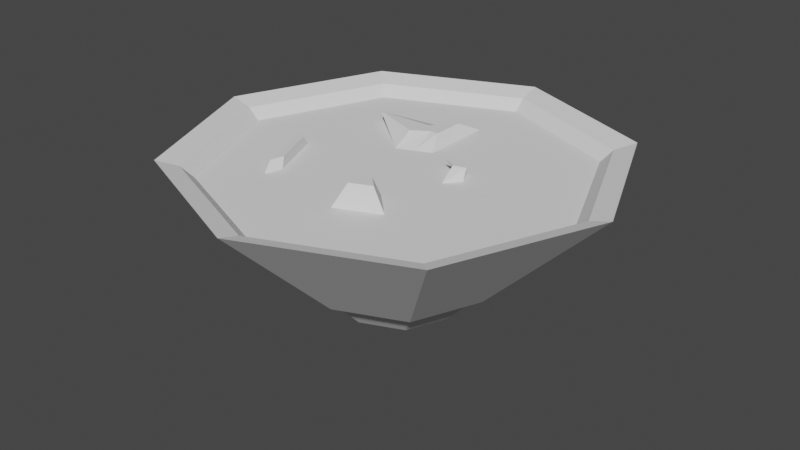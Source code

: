# Source: soup.blend  (saved by Blender 2.80.75; exported with 4.5.12 LTS)
import bpy
from mathutils import Matrix  # noqa: F401  (used for matrix-valued properties, if any)

bpy.ops.wm.read_factory_settings(use_empty=True)
scene = bpy.context.scene
scene.name = 'Scene'

# ---- collections
col_collection = bpy.data.collections.new('Collection'); scene.collection.children.link(col_collection)

# ---- world
world_world = bpy.data.worlds.new('World'); scene.world = world_world
world_world.use_nodes = True; world_world.node_tree.nodes.clear()
_N = world_world.node_tree.nodes; _L = world_world.node_tree.links
n0 = _N.new('ShaderNodeOutputWorld'); n0.name = 'World Output'; n0.location = (300, 300)
n1 = _N.new('ShaderNodeBackground'); n1.name = 'Background'; n1.location = (10, 300)
n1.inputs[0].default_value = (0.05088, 0.05088, 0.05088, 1.0)
_L.new(n1.outputs[0], n0.inputs[0])
n0.is_active_output = True
world_world.color = (0.05088, 0.05088, 0.05088)
world_world.use_sun_shadow = False
world_world.sun_shadow_jitter_overblur = 0.0

# ---- meshes
me_cylinder = bpy.data.meshes.new('Cylinder')
me_cylinder.from_pydata([(-4.271e-09, 0.4267, -1.0), (3.046e-09, 1.409, 0.04467), (0.3017, 0.3017, -1.0), (0.9962, 0.9962, 0.04467), (0.4267, -1.865e-08, -1.0), (1.409, -6.158e-08, 0.04467), (0.3017, -0.3017, -1.0), (0.9962, -0.9962, 0.04467), (-4.158e-08, -0.4267, -1.0), (-1.201e-07, -1.409, 0.04467), (-0.3017, -0.3017, -1.0), (-0.9962, -0.9962, 0.04467), (-0.4267, 5.089e-09, -1.0), (-1.409, 1.68e-08, 0.04467), (-0.3017, 0.3017, -1.0), (-0.9962, 0.9962, 0.04467), (0.3259, 0.3259, -0.8646), (-5.415e-08, 0.4609, -0.8646), (0.4609, -2.015e-08, -0.8646), (0.3259, -0.3259, -0.8646), (-9.444e-08, -0.4609, -0.8646), (-0.3259, -0.3259, -0.8646), (-0.4609, 5.496e-09, -0.8646), (-0.3259, 0.3259, -0.8646), (0.9355, 0.9355, -0.03516), (-1.607e-08, 1.323, -0.03516), (1.323, -5.783e-08, -0.03516), (0.9355, -0.9355, -0.03516), (-1.317e-07, -1.323, -0.03516), (-0.9355, -0.9355, -0.03516), (-1.323, 1.578e-08, -0.03516), (-0.9355, 0.9355, -0.03516), (0.2425, 0.2425, -0.03516), (-8.144e-08, 0.3429, -0.03516), (0.3429, -2.603e-08, -0.03516), (0.2425, -0.2425, -0.03516), (-1.114e-07, -0.3429, -0.03516), (-0.2425, -0.2425, -0.03516), (-0.3429, -6.95e-09, -0.03516), (-0.2425, 0.2425, -0.03516), (-1.287e-07, -1.176, -0.03516), (-0.8315, -0.8315, -0.03516), (1.176, -5.306e-08, -0.03516), (0.8315, -0.8315, -0.03516), (-2.587e-08, 1.176, -0.03516), (0.8315, 0.8315, -0.03516), (-0.8315, 0.8315, -0.03516), (-1.176, 1.237e-08, -0.03516), (-2.816e-09, 0.6221, -0.7922), (0.4399, 0.4399, -0.7922), (0.6221, -2.719e-08, -0.7922), (0.4399, -0.4399, -0.7922), (-5.72e-08, -0.6221, -0.7922), (-0.4399, -0.4399, -0.7922), (-0.6221, 7.418e-09, -0.7922), (-0.4399, 0.4399, -0.7922), (-1.224e-07, -0.8749, -0.03516), (0.8749, -4.329e-08, -0.03516), (-4.595e-08, 0.8749, -0.03516), (-0.6187, 0.6187, -0.03516), (-0.6187, -0.6187, -0.03516), (0.6187, -0.6187, -0.03516), (0.6187, 0.6187, -0.03516), (-0.8749, 5.387e-09, -0.03516), (0.04093, -0.4296, -0.03516), (0.1645, -0.3784, -0.03516), (0.04093, -0.7007, -0.03516), (0.3562, -0.5702, -0.03516), (0.09793, -0.4764, 0.1141), (0.1573, -0.4519, 0.1141), (0.09793, -0.6067, 0.1141), (0.2494, -0.544, 0.1141), (1.105, 1.105, 0.09041), (7.858e-09, 1.563, 0.09041), (1.356e-09, 0.6901, -0.7746), (1.563, -6.831e-08, 0.09041), (1.105, -1.105, 0.09041), (-1.288e-07, -1.563, 0.09041), (-1.105, -1.105, 0.09041), (-1.563, 1.864e-08, 0.09041), (-1.105, 1.105, 0.09041), (0.488, 0.488, -0.7746), (0.6901, -3.016e-08, -0.7746), (0.488, -0.488, -0.7746), (-5.897e-08, -0.6901, -0.7746), (-0.488, -0.488, -0.7746), (-0.6901, 8.229e-09, -0.7746), (-0.488, 0.488, -0.7746), (-0.4008, -0.07046, -0.03516), (-0.3332, -0.2336, -0.03516), (-0.5863, -0.4867, -0.03516), (-0.7587, -0.07046, -0.03516), (-0.6394, -0.5447, 0.03411), (-0.8373, -0.06699, 0.03411), (-0.6144, -0.4427, 0.03411), (-0.7475, -0.1214, 0.03411), (-0.06009, 0.4665, 0.05019), (-0.2425, 0.3941, 0.05019), (-0.06009, 0.7016, 0.05019), (-0.6187, 0.5376, 0.05019), (-0.1509, 0.3642, -1.0), (-0.4981, 1.202, 0.04467), (-0.1629, 0.3934, -0.8646), (-0.4677, 1.129, -0.03516), (-0.1212, 0.2927, -0.03516), (-0.4158, 1.004, -0.03516), (-0.2199, 0.531, -0.7922), (-0.3093, 0.7468, -0.03516), (-0.5525, 1.334, 0.09041), (-0.244, 0.589, -0.7746), (-0.1136, 0.4711, 0.05019), (-0.1967, 0.5476, 0.05019), (0.4317, 0.1082, -0.03516), (0.3818, 0.2288, -0.03516), (0.6965, 0.1082, -0.03516), (0.569, 0.416, -0.03516), (0.3429, 0.1125, 0.05005), (0.2425, 0.1667, 0.05005), (0.4317, 0.1367, 0.05005), (0.3818, 0.1636, 0.05005), (-7.451e-08, 0.3429, -0.03974), (-0.2425, 0.2425, -0.03974), (-4.47e-08, 0.8749, -0.03974), (-0.6187, 0.6187, -0.03974), (-0.06009, 0.4665, -0.1767), (-0.2425, 0.3941, -0.1767), (-0.06009, 0.7016, -0.1767), (-0.6187, 0.5376, -0.1767), (-0.1212, 0.2927, -0.03974), (-0.3093, 0.7468, -0.03974), (-0.1136, 0.4711, -0.1767), (-0.1967, 0.5476, -0.1767), (-0.6187, -0.6187, -0.03741), (-0.8749, 0.0, -0.03741), (-0.5863, -0.4867, -0.03741), (-0.7587, -0.07046, -0.03741), (-0.6394, -0.5447, -0.09727), (-0.8373, -0.06699, -0.09727), (-0.6144, -0.4427, -0.09727), (-0.7475, -0.1214, -0.09727), (0.04093, -0.4296, -0.03609), (0.1645, -0.3784, -0.03609), (0.04093, -0.7007, -0.03609), (0.3562, -0.5702, -0.03609), (0.09793, -0.4764, -0.1521), (0.1573, -0.4519, -0.1521), (0.09793, -0.6067, -0.1521), (0.2494, -0.544, -0.1521), (0.2425, 0.2425, -0.0354), (0.3429, -2.98e-08, -0.0354), (0.4317, 0.1082, -0.0354), (0.3818, 0.2288, -0.0354), (0.3429, 0.1125, -0.1589), (0.2425, 0.1667, -0.1589), (0.4317, 0.1367, -0.1589), (0.3818, 0.1636, -0.1589), (-0.002358, 0.3724, -0.9685), (0.2569, 0.265, -0.9685), (0.3643, 0.005693, -0.9685), (0.2569, -0.2536, -0.9685), (-0.002358, -0.361, -0.9685), (-0.2617, -0.2536, -0.9685), (-0.3691, 0.005693, -0.9685), (-0.2617, 0.265, -0.9685), (-0.132, 0.3187, -0.9685)], [], [(54, 53, 85, 86), (1, 3, 72, 73), (101, 1, 73, 108), (55, 54, 86, 87), (5, 7, 76, 75), (106, 55, 87, 109), (5, 3, 16, 18), (49, 48, 74, 81), (9, 11, 78, 77), (2, 4, 158, 157), (102, 23, 31, 103), (11, 9, 20, 21), (101, 15, 23, 102), (3, 1, 17, 16), (7, 5, 18, 19), (13, 11, 21, 22), (9, 7, 19, 20), (15, 13, 22, 23), (60, 56, 36, 37), (22, 21, 29, 30), (20, 19, 27, 28), (18, 16, 24, 26), (23, 22, 30, 31), (21, 20, 28, 29), (19, 18, 26, 27), (16, 17, 25, 24), (32, 33, 104, 39, 38, 37, 36, 35, 34), (61, 57, 34, 35), (62, 58, 33, 32), (104, 33, 96, 110), (37, 38, 88, 89), (36, 56, 66, 64), (57, 62, 115, 114), (59, 63, 38, 39), (31, 30, 47, 46), (26, 24, 45, 42), (28, 27, 43, 40), (30, 29, 41, 47), (103, 31, 46, 105), (24, 25, 44, 45), (27, 26, 42, 43), (29, 28, 40, 41), (100, 106, 48, 0), (12, 54, 55, 14), (10, 53, 54, 12), (8, 52, 53, 10), (6, 51, 52, 8), (4, 50, 51, 6), (2, 49, 50, 4), (0, 48, 49, 2), (46, 47, 63, 59), (42, 45, 62, 57), (40, 43, 61, 56), (47, 41, 60, 63), (105, 46, 59, 107), (45, 44, 58, 62), (43, 42, 57, 61), (41, 40, 56, 60), (64, 66, 70, 68), (61, 35, 65, 67), (35, 36, 64, 65), (56, 61, 67, 66), (70, 71, 69, 68), (67, 65, 69, 71), (65, 64, 68, 69), (66, 67, 71, 70), (74, 73, 72, 81), (81, 72, 75, 82), (82, 75, 76, 83), (83, 76, 77, 84), (84, 77, 78, 85), (85, 78, 79, 86), (86, 79, 80, 87), (109, 108, 73, 74), (11, 13, 79, 78), (53, 52, 84, 85), (7, 9, 77, 76), (52, 51, 83, 84), (51, 50, 82, 83), (3, 5, 75, 72), (13, 15, 80, 79), (50, 49, 81, 82), (91, 90, 89, 88), (60, 37, 89, 90), (60, 90, 94, 92), (38, 63, 91, 88), (93, 92, 94, 95), (63, 60, 92, 93), (91, 63, 93, 95), (90, 91, 95, 94), (111, 99, 97, 110), (107, 59, 99, 111), (59, 39, 97, 99), (33, 58, 98, 96), (58, 107, 111, 98), (98, 111, 110, 96), (87, 80, 108, 109), (44, 105, 107, 58), (14, 55, 106, 100), (25, 103, 105, 44), (39, 104, 110, 97), (1, 101, 102, 17), (17, 102, 103, 25), (48, 106, 109, 74), (15, 101, 108, 80), (114, 115, 113, 112), (34, 112, 118, 116), (34, 57, 114, 112), (62, 32, 113, 115), (117, 116, 118, 119), (112, 113, 119, 118), (32, 34, 116, 117), (113, 32, 117, 119), (128, 120, 124, 130), (131, 127, 125, 130), (129, 123, 127, 131), (123, 121, 125, 127), (120, 122, 126, 124), (122, 129, 131, 126), (126, 131, 130, 124), (121, 128, 130, 125), (132, 134, 138, 136), (137, 136, 138, 139), (133, 132, 136, 137), (135, 133, 137, 139), (134, 135, 139, 138), (140, 142, 146, 144), (146, 147, 145, 144), (143, 141, 145, 147), (141, 140, 144, 145), (142, 143, 147, 146), (149, 150, 154, 152), (153, 152, 154, 155), (150, 151, 155, 154), (148, 149, 152, 153), (151, 148, 153, 155), (156, 157, 158, 159, 160, 161, 162, 163, 164), (14, 100, 164, 163), (100, 0, 156, 164), (12, 14, 163, 162), (10, 12, 162, 161), (8, 10, 161, 160), (6, 8, 160, 159), (0, 2, 157, 156), (4, 6, 159, 158)])
_uv = me_cylinder.uv_layers.new(name='UVMap')
_uv.uv.foreach_set('vector', [0.25, 0.5995, 0.375, 0.5995, 0.375, 0.5995, 0.25, 0.5995, 1.0, 1.0, 0.875, 1.0, 0.875, 1.0, 1.0, 1.0, 0.0625, 1.0, 0.0, 1.0, 0.0, 1.0, 0.0625, 1.0, 0.125, 0.5995, 0.25, 0.5995, 0.25, 0.5995, 0.125, 0.5995, 0.75, 1.0, 0.625, 1.0, 0.625, 1.0, 0.75, 1.0, 0.0625, 0.5995, 0.125, 0.5995, 0.125, 0.5995, 0.0625, 0.5995, 0.75, 1.0, 0.875, 1.0, 0.875, 1.0, 0.75, 1.0, 0.875, 0.5995, 1.0, 0.5995, 1.0, 0.5995, 0.875, 0.5995, 0.5, 1.0, 0.375, 1.0, 0.375, 1.0, 0.5, 1.0, 0.875, 0.5, 0.75, 0.5, 0.75, 0.5, 0.875, 0.5, 0.0625, 1.0, 0.125, 1.0, 0.125, 1.0, 0.0625, 1.0, 0.375, 1.0, 0.5, 1.0, 0.5, 1.0, 0.375, 1.0, 0.0625, 1.0, 0.125, 1.0, 0.125, 1.0, 0.0625, 1.0, 0.875, 1.0, 1.0, 1.0, 1.0, 1.0, 0.875, 1.0, 0.625, 1.0, 0.75, 1.0, 0.75, 1.0, 0.625, 1.0, 0.25, 1.0, 0.375, 1.0, 0.375, 1.0, 0.25, 1.0, 0.5, 1.0, 0.625, 1.0, 0.625, 1.0, 0.5, 1.0, 0.125, 1.0, 0.25, 1.0, 0.25, 1.0, 0.125, 1.0, 0.375, 1.0, 0.5, 1.0, 0.5, 1.0, 0.375, 1.0, 0.25, 1.0, 0.375, 1.0, 0.375, 1.0, 0.25, 1.0, 0.5, 1.0, 0.625, 1.0, 0.625, 1.0, 0.5, 1.0, 0.75, 1.0, 0.875, 1.0, 0.875, 1.0, 0.75, 1.0, 0.125, 1.0, 0.25, 1.0, 0.25, 1.0, 0.125, 1.0, 0.375, 1.0, 0.5, 1.0, 0.5, 1.0, 0.375, 1.0, 0.625, 1.0, 0.75, 1.0, 0.75, 1.0, 0.625, 1.0, 0.875, 1.0, 1.0, 1.0, 1.0, 1.0, 0.875, 1.0, 0.4197, 0.4197, 0.25, 0.49, 0.1651, 0.4549, 0.08029, 0.4197, 0.01, 0.25, 0.08029, 0.08029, 0.25, 0.01, 0.4197, 0.08029, 0.49, 0.25, 0.625, 1.0, 0.75, 1.0, 0.75, 1.0, 0.625, 1.0, 0.875, 1.0, 1.0, 1.0, 1.0, 1.0, 0.875, 1.0, 0.1651, 0.4549, 0.25, 0.49, 0.25, 0.49, 0.1651, 0.4549, 0.08029, 0.08029, 0.01, 0.25, 0.01, 0.25, 0.08029, 0.08029, 0.5, 1.0, 0.5, 1.0, 0.5, 1.0, 0.5, 1.0, 0.75, 1.0, 0.875, 1.0, 0.875, 1.0, 0.75, 1.0, 0.125, 1.0, 0.25, 1.0, 0.25, 1.0, 0.125, 1.0, 0.125, 1.0, 0.25, 1.0, 0.25, 1.0, 0.125, 1.0, 0.75, 1.0, 0.875, 1.0, 0.875, 1.0, 0.75, 1.0, 0.5, 1.0, 0.625, 1.0, 0.625, 1.0, 0.5, 1.0, 0.25, 1.0, 0.375, 1.0, 0.375, 1.0, 0.25, 1.0, 0.0625, 1.0, 0.125, 1.0, 0.125, 1.0, 0.0625, 1.0, 0.875, 1.0, 1.0, 1.0, 1.0, 1.0, 0.875, 1.0, 0.625, 1.0, 0.75, 1.0, 0.75, 1.0, 0.625, 1.0, 0.375, 1.0, 0.5, 1.0, 0.5, 1.0, 0.375, 1.0, 0.0625, 0.5, 0.0625, 0.5995, 0.0, 0.5995, 0.0, 0.5, 0.25, 0.5, 0.25, 0.5995, 0.125, 0.5995, 0.125, 0.5, 0.375, 0.5, 0.375, 0.5995, 0.25, 0.5995, 0.25, 0.5, 0.5, 0.5, 0.5, 0.5995, 0.375, 0.5995, 0.375, 0.5, 0.625, 0.5, 0.625, 0.5995, 0.5, 0.5995, 0.5, 0.5, 0.75, 0.5, 0.75, 0.5995, 0.625, 0.5995, 0.625, 0.5, 0.875, 0.5, 0.875, 0.5995, 0.75, 0.5995, 0.75, 0.5, 1.0, 0.5, 1.0, 0.5995, 0.875, 0.5995, 0.875, 0.5, 0.125, 1.0, 0.25, 1.0, 0.25, 1.0, 0.125, 1.0, 0.75, 1.0, 0.875, 1.0, 0.875, 1.0, 0.75, 1.0, 0.5, 1.0, 0.625, 1.0, 0.625, 1.0, 0.5, 1.0, 0.25, 1.0, 0.375, 1.0, 0.375, 1.0, 0.25, 1.0, 0.0625, 1.0, 0.125, 1.0, 0.125, 1.0, 0.0625, 1.0, 0.875, 1.0, 1.0, 1.0, 1.0, 1.0, 0.875, 1.0, 0.625, 1.0, 0.75, 1.0, 0.75, 1.0, 0.625, 1.0, 0.375, 1.0, 0.5, 1.0, 0.5, 1.0, 0.375, 1.0, 0.5, 1.0, 0.5, 1.0, 0.5, 1.0, 0.5, 1.0, 0.625, 1.0, 0.625, 1.0, 0.625, 1.0, 0.625, 1.0, 0.4197, 0.08029, 0.25, 0.01, 0.25, 0.01, 0.4197, 0.08029, 0.5, 1.0, 0.625, 1.0, 0.625, 1.0, 0.5, 1.0, 0.5, 1.0, 0.625, 1.0, 0.625, 1.0, 0.5, 1.0, 0.625, 1.0, 0.625, 1.0, 0.625, 1.0, 0.625, 1.0, 0.4197, 0.08029, 0.25, 0.01, 0.25, 0.01, 0.4197, 0.08029, 0.5, 1.0, 0.625, 1.0, 0.625, 1.0, 0.5, 1.0, 1.0, 0.5995, 1.0, 1.0, 0.875, 1.0, 0.875, 0.5995, 0.875, 0.5995, 0.875, 1.0, 0.75, 1.0, 0.75, 0.5995, 0.75, 0.5995, 0.75, 1.0, 0.625, 1.0, 0.625, 0.5995, 0.625, 0.5995, 0.625, 1.0, 0.5, 1.0, 0.5, 0.5995, 0.5, 0.5995, 0.5, 1.0, 0.375, 1.0, 0.375, 0.5995, 0.375, 0.5995, 0.375, 1.0, 0.25, 1.0, 0.25, 0.5995, 0.25, 0.5995, 0.25, 1.0, 0.125, 1.0, 0.125, 0.5995, 0.0625, 0.5995, 0.0625, 1.0, 0.0, 1.0, 0.0, 0.5995, 0.375, 1.0, 0.25, 1.0, 0.25, 1.0, 0.375, 1.0, 0.375, 0.5995, 0.5, 0.5995, 0.5, 0.5995, 0.375, 0.5995, 0.625, 1.0, 0.5, 1.0, 0.5, 1.0, 0.625, 1.0, 0.5, 0.5995, 0.625, 0.5995, 0.625, 0.5995, 0.5, 0.5995, 0.625, 0.5995, 0.75, 0.5995, 0.75, 0.5995, 0.625, 0.5995, 0.875, 1.0, 0.75, 1.0, 0.75, 1.0, 0.875, 1.0, 0.25, 1.0, 0.125, 1.0, 0.125, 1.0, 0.25, 1.0, 0.75, 0.5995, 0.875, 0.5995, 0.875, 0.5995, 0.75, 0.5995, 0.25, 1.0, 0.375, 1.0, 0.375, 1.0, 0.25, 1.0, 0.375, 1.0, 0.375, 1.0, 0.375, 1.0, 0.375, 1.0, 0.375, 1.0, 0.375, 1.0, 0.375, 1.0, 0.375, 1.0, 0.25, 1.0, 0.25, 1.0, 0.25, 1.0, 0.25, 1.0, 0.25, 1.0, 0.375, 1.0, 0.375, 1.0, 0.25, 1.0, 0.25, 1.0, 0.375, 1.0, 0.375, 1.0, 0.25, 1.0, 0.25, 1.0, 0.25, 1.0, 0.25, 1.0, 0.25, 1.0, 0.375, 1.0, 0.25, 1.0, 0.25, 1.0, 0.375, 1.0, 0.0625, 1.0, 0.125, 1.0, 0.125, 1.0, 0.0625, 1.0, 0.0625, 1.0, 0.125, 1.0, 0.125, 1.0, 0.0625, 1.0, 0.125, 1.0, 0.125, 1.0, 0.125, 1.0, 0.125, 1.0, 1.0, 1.0, 1.0, 1.0, 1.0, 1.0, 1.0, 1.0, 0.0, 1.0, 0.0625, 1.0, 0.0625, 1.0, 0.0, 1.0, 0.0, 1.0, 0.0625, 1.0, 0.0625, 1.0, 0.0, 1.0, 0.125, 0.5995, 0.125, 1.0, 0.0625, 1.0, 0.0625, 0.5995, 0.0, 1.0, 0.0625, 1.0, 0.0625, 1.0, 0.0, 1.0, 0.125, 0.5, 0.125, 0.5995, 0.0625, 0.5995, 0.0625, 0.5, 0.0, 1.0, 0.0625, 1.0, 0.0625, 1.0, 0.0, 1.0, 0.08029, 0.4197, 0.1651, 0.4549, 0.1651, 0.4549, 0.08029, 0.4197, 0.0, 1.0, 0.0625, 1.0, 0.0625, 1.0, 0.0, 1.0, 0.0, 1.0, 0.0625, 1.0, 0.0625, 1.0, 0.0, 1.0, 0.0, 0.5995, 0.0625, 0.5995, 0.0625, 0.5995, 0.0, 0.5995, 0.125, 1.0, 0.0625, 1.0, 0.0625, 1.0, 0.125, 1.0, 0.75, 1.0, 0.875, 1.0, 0.875, 1.0, 0.75, 1.0, 0.75, 1.0, 0.75, 1.0, 0.75, 1.0, 0.75, 1.0, 0.75, 1.0, 0.75, 1.0, 0.75, 1.0, 0.75, 1.0, 0.875, 1.0, 0.875, 1.0, 0.875, 1.0, 0.875, 1.0, 0.4197, 0.4197, 0.49, 0.25, 0.49, 0.25, 0.4197, 0.4197, 0.75, 1.0, 0.875, 1.0, 0.875, 1.0, 0.75, 1.0, 0.4197, 0.4197, 0.49, 0.25, 0.49, 0.25, 0.4197, 0.4197, 0.875, 1.0, 0.875, 1.0, 0.875, 1.0, 0.875, 1.0, 0.1651, 0.4549, 0.25, 0.49, 0.25, 0.49, 0.1651, 0.4549, 0.0625, 1.0, 0.125, 1.0, 0.125, 1.0, 0.0625, 1.0, 0.0625, 1.0, 0.125, 1.0, 0.125, 1.0, 0.0625, 1.0, 0.125, 1.0, 0.125, 1.0, 0.125, 1.0, 0.125, 1.0, 1.0, 1.0, 1.0, 1.0, 1.0, 1.0, 1.0, 1.0, 0.0, 1.0, 0.0625, 1.0, 0.0625, 1.0, 0.0, 1.0, 0.0, 1.0, 0.0625, 1.0, 0.0625, 1.0, 0.0, 1.0, 0.08029, 0.4197, 0.1651, 0.4549, 0.1651, 0.4549, 0.08029, 0.4197, 0.375, 1.0, 0.375, 1.0, 0.375, 1.0, 0.375, 1.0, 0.25, 1.0, 0.375, 1.0, 0.375, 1.0, 0.25, 1.0, 0.25, 1.0, 0.375, 1.0, 0.375, 1.0, 0.25, 1.0, 0.25, 1.0, 0.25, 1.0, 0.25, 1.0, 0.25, 1.0, 0.375, 1.0, 0.25, 1.0, 0.25, 1.0, 0.375, 1.0, 0.5, 1.0, 0.5, 1.0, 0.5, 1.0, 0.5, 1.0, 0.5, 1.0, 0.625, 1.0, 0.625, 1.0, 0.5, 1.0, 0.625, 1.0, 0.625, 1.0, 0.625, 1.0, 0.625, 1.0, 0.4197, 0.08029, 0.25, 0.01, 0.25, 0.01, 0.4197, 0.08029, 0.5, 1.0, 0.625, 1.0, 0.625, 1.0, 0.5, 1.0, 0.75, 1.0, 0.75, 1.0, 0.75, 1.0, 0.75, 1.0, 0.4197, 0.4197, 0.49, 0.25, 0.49, 0.25, 0.4197, 0.4197, 0.75, 1.0, 0.875, 1.0, 0.875, 1.0, 0.75, 1.0, 0.4197, 0.4197, 0.49, 0.25, 0.49, 0.25, 0.4197, 0.4197, 0.875, 1.0, 0.875, 1.0, 0.875, 1.0, 0.875, 1.0, 0.75, 0.49, 0.9197, 0.4197, 0.99, 0.25, 0.9197, 0.08029, 0.75, 0.01, 0.5803, 0.08029, 0.51, 0.25, 0.5803, 0.4197, 0.6651, 0.4549, 0.125, 0.5, 0.0625, 0.5, 0.0625, 0.5, 0.125, 0.5, 0.0625, 0.5, 0.0, 0.5, 0.0, 0.5, 0.0625, 0.5, 0.25, 0.5, 0.125, 0.5, 0.125, 0.5, 0.25, 0.5, 0.375, 0.5, 0.25, 0.5, 0.25, 0.5, 0.375, 0.5, 0.5, 0.5, 0.375, 0.5, 0.375, 0.5, 0.5, 0.5, 0.625, 0.5, 0.5, 0.5, 0.5, 0.5, 0.625, 0.5, 1.0, 0.5, 0.875, 0.5, 0.875, 0.5, 1.0, 0.5, 0.75, 0.5, 0.625, 0.5, 0.625, 0.5, 0.75, 0.5])
me_cylinder.use_remesh_preserve_volume = False
me_cylinder.use_remesh_preserve_attributes = False
me_cylinder.use_mirror_vertex_groups = False
me_cylinder.update()

# ---- objects
ob_cylinder = bpy.data.objects.new('Cylinder', me_cylinder)

# ---- transforms, parenting, visibility, modifiers, constraints
ob_cylinder.location = (0.0, 0.0, 1.117)
ob_cylinder.lineart.crease_threshold = 0.0

# ---- collection membership
col_collection.objects.link(ob_cylinder)

# ---- scene / render settings (as saved in the file)
scene.frame_start = 1; scene.frame_end = 250; scene.frame_set(1)
scene.render.engine = 'BLENDER_EEVEE_NEXT'
scene.cycles.use_denoising = False
scene.cycles.samples = 128
scene.cycles.sampling_pattern = 'TABULATED_SOBOL'
scene.cycles.use_adaptive_sampling = False
scene.cycles.use_light_tree = False
scene.view_settings.view_transform = 'Filmic'
bpy.context.view_layer.update()

# ---- added for rendering (the .blend has no active camera and no usable light): camera, sun
cam_auto = bpy.data.cameras.new('AutoCamera')
cam_auto.lens = 50.0
cam_auto.sensor_width = 36.0
cam_auto.clip_end = 1000.0
ob_auto_camera = bpy.data.objects.new('AutoCamera', cam_auto)
scene.collection.objects.link(ob_auto_camera)
ob_auto_camera.location = (4.21763, -5.06115, 4.04792)
ob_auto_camera.rotation_euler = (1.09748, -7.21219e-08, 0.694738)
scene.camera = ob_auto_camera
light_auto_sun = bpy.data.lights.new('AutoSun', 'SUN')
light_auto_sun.energy = 3.0
light_auto_sun.angle = 0.0523599
ob_auto_sun = bpy.data.objects.new('AutoSun', light_auto_sun)
scene.collection.objects.link(ob_auto_sun)
ob_auto_sun.rotation_euler = (0.872665, 0.174533, 0.523599)
bpy.context.view_layer.update()
